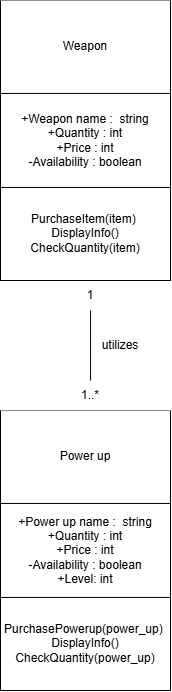

The diagram above was exported from draw.io. Its source (the exported page's mxGraphModel, read from the mxfile embedded in the PNG):
<mxGraphModel dx="1585" dy="883" grid="1" gridSize="10" guides="1" tooltips="1" connect="1" arrows="1" fold="1" page="1" pageScale="1" pageWidth="850" pageHeight="1100" math="0" shadow="0">
  <root>
    <mxCell id="0" />
    <mxCell id="1" parent="0" />
    <mxCell id="Kgs8n66ZPKESFxPAhW7u-1" parent="1" style="shape=table;startSize=0;container=1;collapsible=0;childLayout=tableLayout;fixedHeader=1;labelBackgroundColor=none;gradientColor=default;fillColor=default;swimlaneFillColor=default;" value="" vertex="1">
      <mxGeometry height="280" width="170" x="380" y="90" as="geometry" />
    </mxCell>
    <mxCell id="Kgs8n66ZPKESFxPAhW7u-2" parent="Kgs8n66ZPKESFxPAhW7u-1" style="shape=tableRow;horizontal=0;startSize=0;swimlaneHead=0;swimlaneBody=0;top=0;left=0;bottom=0;right=0;collapsible=0;dropTarget=0;fillColor=none;points=[[0,0.5],[1,0.5]];portConstraint=eastwest;fixedHeader=1;labelBackgroundColor=none;" value="" vertex="1">
      <mxGeometry height="93" width="170" as="geometry" />
    </mxCell>
    <mxCell id="Kgs8n66ZPKESFxPAhW7u-3" parent="Kgs8n66ZPKESFxPAhW7u-2" style="shape=partialRectangle;html=1;whiteSpace=wrap;connectable=0;overflow=hidden;fillColor=none;top=0;left=0;bottom=0;right=0;pointerEvents=1;labelBackgroundColor=none;" value="Weapon" vertex="1">
      <mxGeometry height="93" width="170" as="geometry">
        <mxRectangle height="93" width="170" as="alternateBounds" />
      </mxGeometry>
    </mxCell>
    <mxCell id="Kgs8n66ZPKESFxPAhW7u-4" parent="Kgs8n66ZPKESFxPAhW7u-1" style="shape=tableRow;horizontal=0;startSize=0;swimlaneHead=0;swimlaneBody=0;top=0;left=0;bottom=0;right=0;collapsible=0;dropTarget=0;points=[[0,0.5],[1,0.5]];portConstraint=eastwest;fixedHeader=1;labelBackgroundColor=none;" value="" vertex="1">
      <mxGeometry height="94" width="170" y="93" as="geometry" />
    </mxCell>
    <mxCell id="Kgs8n66ZPKESFxPAhW7u-5" parent="Kgs8n66ZPKESFxPAhW7u-4" style="shape=partialRectangle;html=1;whiteSpace=wrap;connectable=0;overflow=hidden;fillColor=none;top=0;left=0;bottom=0;right=0;pointerEvents=1;labelBackgroundColor=none;" value="+Weapon name :&amp;nbsp; string&lt;div&gt;+Quantity : int&lt;/div&gt;&lt;div&gt;+Price : int&lt;/div&gt;&lt;div&gt;-Availability : boolean&lt;/div&gt;" vertex="1">
      <mxGeometry height="94" width="170" as="geometry">
        <mxRectangle height="94" width="170" as="alternateBounds" />
      </mxGeometry>
    </mxCell>
    <mxCell id="Kgs8n66ZPKESFxPAhW7u-6" parent="Kgs8n66ZPKESFxPAhW7u-1" style="shape=tableRow;horizontal=0;startSize=0;swimlaneHead=0;swimlaneBody=0;top=0;left=0;bottom=0;right=0;collapsible=0;dropTarget=0;fillColor=none;points=[[0,0.5],[1,0.5]];portConstraint=eastwest;fixedHeader=1;labelBackgroundColor=none;" value="" vertex="1">
      <mxGeometry height="93" width="170" y="187" as="geometry" />
    </mxCell>
    <mxCell id="Kgs8n66ZPKESFxPAhW7u-7" parent="Kgs8n66ZPKESFxPAhW7u-6" style="shape=partialRectangle;html=1;whiteSpace=wrap;connectable=0;overflow=hidden;fillColor=none;top=0;left=0;bottom=0;right=0;pointerEvents=1;labelBackgroundColor=none;" value="PurchaseItem(item)&amp;nbsp;&lt;div&gt;DisplayInfo()&lt;br&gt;CheckQuantity(item)&lt;/div&gt;" vertex="1">
      <mxGeometry height="93" width="170" as="geometry">
        <mxRectangle height="93" width="170" as="alternateBounds" />
      </mxGeometry>
    </mxCell>
    <mxCell id="M5xMsIGg99ebCJkr2f3Z-1" parent="1" style="shape=table;startSize=0;container=1;collapsible=0;childLayout=tableLayout;fixedHeader=1;labelBackgroundColor=none;gradientColor=default;fillColor=default;swimlaneFillColor=default;" value="" vertex="1">
      <mxGeometry height="280" width="170" x="380" y="500" as="geometry" />
    </mxCell>
    <mxCell id="M5xMsIGg99ebCJkr2f3Z-2" parent="M5xMsIGg99ebCJkr2f3Z-1" style="shape=tableRow;horizontal=0;startSize=0;swimlaneHead=0;swimlaneBody=0;top=0;left=0;bottom=0;right=0;collapsible=0;dropTarget=0;fillColor=none;points=[[0,0.5],[1,0.5]];portConstraint=eastwest;fixedHeader=1;labelBackgroundColor=none;" value="" vertex="1">
      <mxGeometry height="93" width="170" as="geometry" />
    </mxCell>
    <mxCell id="M5xMsIGg99ebCJkr2f3Z-3" parent="M5xMsIGg99ebCJkr2f3Z-2" style="shape=partialRectangle;html=1;whiteSpace=wrap;connectable=0;overflow=hidden;fillColor=none;top=0;left=0;bottom=0;right=0;pointerEvents=1;labelBackgroundColor=none;" value="Power up" vertex="1">
      <mxGeometry height="93" width="170" as="geometry">
        <mxRectangle height="93" width="170" as="alternateBounds" />
      </mxGeometry>
    </mxCell>
    <mxCell id="M5xMsIGg99ebCJkr2f3Z-4" parent="M5xMsIGg99ebCJkr2f3Z-1" style="shape=tableRow;horizontal=0;startSize=0;swimlaneHead=0;swimlaneBody=0;top=0;left=0;bottom=0;right=0;collapsible=0;dropTarget=0;points=[[0,0.5],[1,0.5]];portConstraint=eastwest;fixedHeader=1;labelBackgroundColor=none;" value="" vertex="1">
      <mxGeometry height="94" width="170" y="93" as="geometry" />
    </mxCell>
    <mxCell id="M5xMsIGg99ebCJkr2f3Z-5" parent="M5xMsIGg99ebCJkr2f3Z-4" style="shape=partialRectangle;html=1;whiteSpace=wrap;connectable=0;overflow=hidden;fillColor=none;top=0;left=0;bottom=0;right=0;pointerEvents=1;labelBackgroundColor=none;" value="+Power up name :&amp;nbsp; string&lt;div&gt;+Quantity : int&lt;/div&gt;&lt;div&gt;+Price : int&lt;/div&gt;&lt;div&gt;-Availability : boolean&lt;/div&gt;&lt;div&gt;+Level: int&lt;/div&gt;" vertex="1">
      <mxGeometry height="94" width="170" as="geometry">
        <mxRectangle height="94" width="170" as="alternateBounds" />
      </mxGeometry>
    </mxCell>
    <mxCell id="M5xMsIGg99ebCJkr2f3Z-6" parent="M5xMsIGg99ebCJkr2f3Z-1" style="shape=tableRow;horizontal=0;startSize=0;swimlaneHead=0;swimlaneBody=0;top=0;left=0;bottom=0;right=0;collapsible=0;dropTarget=0;fillColor=none;points=[[0,0.5],[1,0.5]];portConstraint=eastwest;fixedHeader=1;labelBackgroundColor=none;" value="" vertex="1">
      <mxGeometry height="93" width="170" y="187" as="geometry" />
    </mxCell>
    <mxCell id="M5xMsIGg99ebCJkr2f3Z-7" parent="M5xMsIGg99ebCJkr2f3Z-6" style="shape=partialRectangle;html=1;whiteSpace=wrap;connectable=0;overflow=hidden;fillColor=none;top=0;left=0;bottom=0;right=0;pointerEvents=1;labelBackgroundColor=none;" value="PurchasePowerup(power_up)&amp;nbsp;&lt;div&gt;DisplayInfo()&lt;br&gt;CheckQuantity(power_up)&lt;/div&gt;" vertex="1">
      <mxGeometry height="93" width="170" as="geometry">
        <mxRectangle height="93" width="170" as="alternateBounds" />
      </mxGeometry>
    </mxCell>
    <mxCell id="M5xMsIGg99ebCJkr2f3Z-10" parent="1" style="text;html=1;whiteSpace=wrap;strokeColor=none;fillColor=none;align=center;verticalAlign=middle;rounded=0;" value="utilizes" vertex="1">
      <mxGeometry height="30" width="60" x="470" y="420" as="geometry" />
    </mxCell>
    <mxCell id="M5xMsIGg99ebCJkr2f3Z-12" parent="1" style="text;html=1;whiteSpace=wrap;strokeColor=none;fillColor=none;align=center;verticalAlign=middle;rounded=0;" value="1..*" vertex="1">
      <mxGeometry height="30" width="60" x="440" y="470" as="geometry" />
    </mxCell>
    <mxCell id="M5xMsIGg99ebCJkr2f3Z-14" parent="1" style="text;html=1;whiteSpace=wrap;strokeColor=none;fillColor=none;align=center;verticalAlign=middle;rounded=0;" value="1" vertex="1">
      <mxGeometry height="30" width="60" x="440" y="370" as="geometry" />
    </mxCell>
    <mxCell id="M5xMsIGg99ebCJkr2f3Z-15" edge="1" parent="1" source="M5xMsIGg99ebCJkr2f3Z-12" style="endArrow=none;html=1;rounded=0;exitX=0.5;exitY=0;exitDx=0;exitDy=0;entryX=0.5;entryY=1;entryDx=0;entryDy=0;" target="M5xMsIGg99ebCJkr2f3Z-14" value="">
      <mxGeometry height="50" relative="1" width="50" as="geometry">
        <mxPoint x="440" y="460" as="sourcePoint" />
        <mxPoint x="490" y="410" as="targetPoint" />
      </mxGeometry>
    </mxCell>
  </root>
</mxGraphModel>